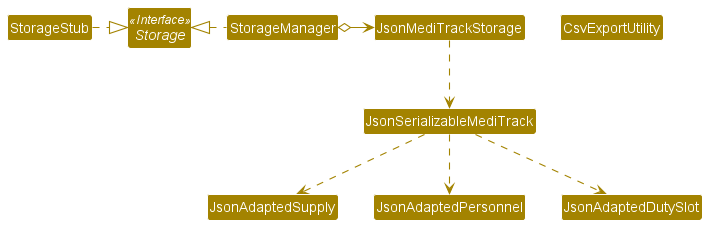

The diagram above was rendered by PlantUML. Its source (embedded in the PNG):
@startuml
!include style.puml
skinparam arrowThickness 1.1
skinparam arrowColor STORAGE_COLOR
skinparam classBackgroundColor STORAGE_COLOR

Interface Storage <<Interface>>

Class StorageManager
Class JsonMediTrackStorage
Class JsonSerializableMediTrack
Class JsonAdaptedSupply
Class JsonAdaptedPersonnel
Class JsonAdaptedDutySlot
Class CsvExportUtility
Class StorageStub

StorageManager .left.|> Storage
StorageStub .right.|> Storage

StorageManager o-right-> JsonMediTrackStorage
JsonMediTrackStorage .down.> JsonSerializableMediTrack
JsonSerializableMediTrack .down.> JsonAdaptedSupply
JsonSerializableMediTrack .down.> JsonAdaptedPersonnel
JsonSerializableMediTrack .down.> JsonAdaptedDutySlot

JsonAdaptedSupply -[hidden]right- JsonAdaptedPersonnel
JsonAdaptedPersonnel -[hidden]right- JsonAdaptedDutySlot

@enduml